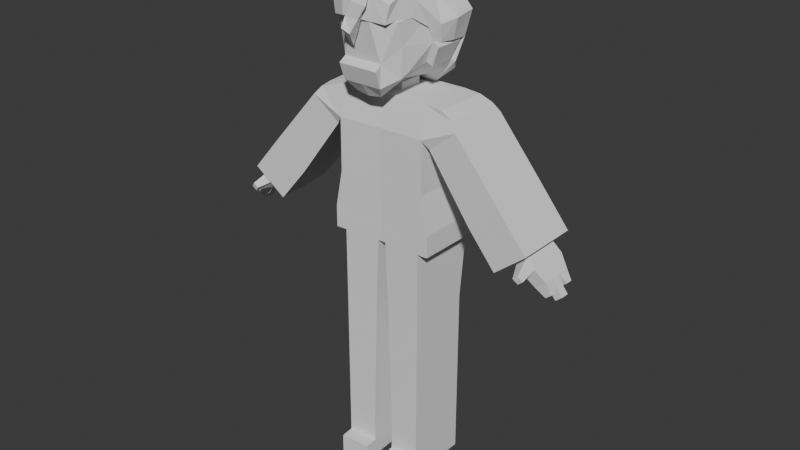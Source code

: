 # Source: h_r_is_safe.blend  (saved by Blender 4.4.32; exported with 4.5.12 LTS)
import bpy
from mathutils import Matrix  # noqa: F401  (used for matrix-valued properties, if any)

bpy.ops.wm.read_factory_settings(use_empty=True)
scene = bpy.context.scene
scene.name = 'Scene'

# ---- collections
col_collection = bpy.data.collections.new('Collection'); scene.collection.children.link(col_collection)

# ---- world
world_world = bpy.data.worlds.new('World'); scene.world = world_world
world_world.use_nodes = True; world_world.node_tree.nodes.clear()
_N = world_world.node_tree.nodes; _L = world_world.node_tree.links
n0 = _N.new('ShaderNodeOutputWorld'); n0.name = 'World Output'; n0.location = (300, 300)
n1 = _N.new('ShaderNodeBackground'); n1.name = 'Background'; n1.location = (10, 300)
n1.inputs[0].default_value = (0.05088, 0.05088, 0.05088, 1.0)
_L.new(n1.outputs[0], n0.inputs[0])
n0.is_active_output = True
world_world.color = (0.05088, 0.05088, 0.05088)
world_world.sun_shadow_jitter_overblur = 0.0

# ---- meshes
me_cube_002 = bpy.data.meshes.new('Cube.002')
me_cube_002.from_pydata([(-5.303, 6.991, -0.6444), (-7.518, 8.347, -42.53), (4.962, 6.559, -0.6444), (6.387, 7.805, -42.53), (-1.928, 1.553, -0.1719), (2.582, 1.393, -0.1719), (-1.928, 1.553, 2.328), (2.582, 1.393, 2.328), (-7.575, 7.209, -11.07), (6.391, 6.691, -11.24), (-7.572, 7.269, -29.51), (6.393, 6.725, -29.51), (-5.079, 9.557, -1.082), (5.187, 9.125, -1.082), (-5.819, 11.09, -3.416), (5.219, 10.66, -3.59), (-6.377, 14.57, -34.91), (5.943, 14.1, -35.09), (-6.06, 19.22, -26.0), (6.26, 18.75, -26.18), (-6.276, 16.61, -40.7), (6.045, 16.14, -40.88), (-5.959, 21.26, -31.79), (6.362, 20.79, -31.97), (3.059, 24.69, -53.02), (2.284, 24.72, -53.01), (-3.226, 22.31, -39.9), (-6.168, 18.77, -46.85), (6.153, 18.3, -47.02), (-5.851, 23.42, -37.94), (6.469, 22.95, -38.11), (3.706, 22.04, -40.02), (3.117, 25.52, -51.44), (3.607, 20.51, -42.94), (-3.325, 20.79, -42.82), (2.342, 25.54, -51.43), (-1.882, 6.847, -0.6444), (1.54, 6.703, -0.6444), (-0.4249, 1.499, -0.1719), (1.078, 1.446, -0.1719), (-0.4249, 1.499, 2.328), (1.078, 1.446, 2.328), (-1.657, 9.413, -1.082), (1.765, 9.269, -1.082), (-2.341, 18.62, -46.9), (2.315, 18.45, -46.96), (1.296, 20.6, -42.9), (-1.015, 20.69, -42.86), (2.315, 18.45, -46.96), (-2.341, 18.62, -46.9), (-0.9157, 22.22, -39.94), (1.395, 22.13, -39.98), (-1.015, 20.69, -42.86), (1.296, 20.6, -42.9), (1.169, 24.78, -47.47), (3.417, 24.7, -47.49), (-2.984, 23.41, -50.34), (-2.876, 24.94, -47.41), (1.077, 23.25, -50.4), (3.309, 23.17, -50.42), (-0.433, 24.85, -47.43), (-0.5249, 23.32, -50.36), (1.461, 23.45, -43.72), (4.232, 23.35, -43.75), (4.124, 21.82, -46.68), (-3.825, 22.12, -46.58), (-0.9483, 22.01, -46.61), (1.362, 21.92, -46.65), (-0.8494, 23.54, -43.68), (-3.717, 23.65, -43.65), (2.342, 25.54, -51.43), (3.117, 25.52, -51.44), (2.284, 24.72, -53.01), (3.059, 24.69, -53.02), (7.984, 22.66, -43.33), (-0.3434, 25.75, -51.16), (1.168, 25.69, -51.19), (-0.4102, 24.71, -53.15), (1.102, 24.65, -53.18), (-2.723, 24.64, -53.01), (-2.64, 25.81, -50.78), (-1.38, 25.76, -50.79), (-1.462, 24.6, -53.03), (7.565, 22.58, -46.35), (7.614, 23.27, -45.02), (7.935, 21.96, -44.65), (-6.331, 13.81, -10.95), (-6.195, 16.52, -18.47), (-6.5, 12.11, -26.96), (-6.623, 9.646, -19.02), (5.82, 11.64, -27.14), (5.697, 9.178, -19.19), (6.125, 16.05, -18.65), (5.99, 13.34, -11.12), (-5.569, -0.008338, -0.6444), (6.077, -0.008338, -42.53), (4.713, -0.008338, -0.6444), (-7.85, -0.008338, -42.53), (-1.983, -0.008338, -0.1719), (2.532, -0.008338, -0.1719), (-1.983, -0.008338, 2.328), (2.532, -0.008338, 2.328), (6.137, -0.008338, -11.24), (-7.848, -0.008338, -11.16), (-7.85, -0.008338, -29.49), (6.136, -0.008338, -29.49), (-0.4782, -0.008338, 2.328), (1.027, -0.008338, 2.328), (4.515, 1.616, -50.16), (4.699, 6.245, -50.16), (-5.959, 6.661, -50.16), (-6.208, 0.6478, -50.16), (6.077, -0.008338, -50.16), (6.387, 7.805, -50.16), (-7.518, 8.347, -50.16), (-7.85, -0.008338, -50.16), (6.134, 1.567, -50.16), (6.304, 6.196, -50.16), (-7.579, 6.71, -50.16), (-7.764, 1.665, -50.16), (6.086, 0.5986, -50.16), (6.304, 6.196, -50.16), (-7.579, 6.71, -50.16), (-7.764, 1.665, -50.16), (-6.701, 8.081, -13.96), (5.619, 7.613, -14.14), (5.904, 11.62, -6.335), (-6.416, 12.09, -6.161), (6.067, 1.051, -75.06), (6.269, 6.197, -75.06), (-6.029, 6.663, -75.06), (-6.23, 1.446, -75.06), (6.093, 1.568, -123.1), (6.269, 6.197, -123.1), (-6.029, 6.663, -123.1), (-6.221, 1.618, -123.1), (6.093, 1.568, -131.0), (6.269, 6.197, -131.0), (-6.029, 6.663, -131.0), (-6.221, 1.618, -131.0), (6.093, 1.568, -137.6), (6.269, 6.197, -137.6), (-6.029, 6.663, -137.6), (-6.221, 1.618, -137.6), (8.728, 1.507, -131.0), (8.904, 6.136, -131.0), (8.728, 1.507, -137.6), (8.904, 6.136, -137.6), (3.117, 25.52, -51.44), (3.059, 24.69, -53.02), (2.342, 25.54, -51.43), (2.284, 24.72, -53.01), (-0.3107, 26.4, -53.02), (1.201, 26.34, -53.04), (-0.3775, 25.36, -55.01), (1.134, 25.3, -55.04)], [], [(103, 94, 0, 8), (36, 42, 12, 0), (96, 2, 5, 99), (36, 0, 4, 38), (99, 5, 7, 101), (38, 4, 6, 40), (127, 86, 89, 124), (104, 103, 8, 10), (97, 104, 10, 1), (37, 43, 42, 36), (8, 0, 12, 14), (16, 18, 22, 20), (92, 90, 17, 19), (19, 17, 21, 23), (23, 21, 28, 30), (20, 22, 29, 27), (37, 2, 13, 43), (24, 25, 151, 149), (44, 52, 47, 49), (71, 73, 24, 32), (35, 32, 148, 150), (66, 65, 56, 61), (25, 35, 150, 151), (53, 45, 48, 46), (53, 45, 44, 52), (73, 72, 25, 24), (2, 9, 15, 13), (63, 64, 59, 55), (62, 63, 55, 54), (32, 24, 149, 148), (149, 151, 150, 148), (70, 71, 32, 35), (22, 23, 30, 29), (18, 19, 23, 22), (17, 16, 20, 21), (21, 20, 27, 44, 45, 28), (92, 19, 18, 87), (88, 16, 17, 90), (42, 43, 13, 15, 14, 12), (10, 11, 3, 1), (8, 9, 11, 10), (5, 39, 41, 7), (39, 38, 40, 41), (2, 37, 39, 5), (37, 36, 38, 39), (1, 3, 113, 114), (56, 57, 80, 79), (55, 59, 73, 71), (54, 58, 78, 76), (64, 67, 58, 59), (69, 68, 60, 57), (65, 69, 57, 56), (67, 66, 61, 58), (68, 62, 54, 60), (50, 51, 62, 68), (53, 52, 66, 67), (34, 26, 69, 65), (26, 50, 68, 69), (33, 53, 67, 64), (51, 31, 63, 62), (33, 64, 83, 85), (52, 34, 65, 66), (31, 33, 85, 74), (64, 63, 84, 83), (63, 31, 74, 84), (72, 70, 35, 25), (58, 54, 70, 72), (59, 58, 72, 73), (54, 55, 71, 70), (75, 76, 153, 152), (61, 60, 75, 77), (58, 61, 77, 78), (60, 54, 76, 75), (82, 79, 80, 81), (61, 56, 79, 82), (57, 60, 81, 80), (60, 61, 82, 81), (74, 85, 83, 84), (125, 124, 89, 91), (127, 126, 93, 86), (93, 91, 90, 92), (89, 86, 87, 88), (125, 91, 93, 126), (86, 93, 92, 87), (91, 89, 88, 90), (40, 106, 107, 41), (11, 9, 102, 105), (41, 107, 101, 7), (6, 100, 106, 40), (4, 98, 100, 6), (9, 2, 96, 102), (3, 11, 105, 95), (0, 94, 98, 4), (88, 87, 18, 16), (97, 1, 114, 115), (3, 95, 112, 113), (95, 97, 115, 112), (108, 109, 113, 112), (109, 110, 114, 113), (110, 111, 115, 114), (111, 108, 112, 115), (118, 119, 116, 117), (123, 122, 130, 131), (116, 119, 123, 120), (118, 117, 121, 122), (119, 118, 122, 123), (117, 116, 120, 121), (9, 125, 126, 15), (14, 15, 126, 127), (9, 8, 124, 125), (14, 127, 124, 8), (130, 129, 133, 134), (121, 120, 128, 129), (120, 123, 131, 128), (122, 121, 129, 130), (135, 134, 138, 139), (131, 130, 134, 135), (129, 128, 132, 133), (128, 131, 135, 132), (136, 139, 143, 140), (133, 132, 136, 137), (132, 135, 139, 136), (134, 133, 137, 138), (142, 141, 140, 143), (138, 137, 141, 142), (139, 138, 142, 143), (141, 137, 145, 147), (145, 144, 146, 147), (140, 141, 147, 146), (136, 140, 146, 144), (137, 136, 144, 145), (31, 51, 50, 26, 34, 52, 44, 27, 29, 30, 28, 45, 53, 33), (155, 154, 152, 153), (77, 75, 152, 154), (78, 77, 154, 155), (76, 78, 155, 153)])
_uv = me_cube_002.uv_layers.new(name='UVMap')
_uv.uv.foreach_set('vector', [0.568, 0.6105, 0.625, 0.6159, 0.625, 0.75, 0.568, 0.75, 0.625, 0.8333, 0.625, 0.8333, 0.625, 0.75, 0.625, 0.75, 0.375, 0.6258, 0.375, 0.5, 0.375, 0.5, 0.375, 0.6183, 0.625, 0.8333, 0.625, 0.75, 0.625, 0.75, 0.625, 0.8333, 0.375, 0.6183, 0.375, 0.5, 0.375, 0.5, 0.375, 0.6183, 0.625, 0.8333, 0.625, 0.75, 0.625, 0.75, 0.625, 0.8333, 0.568, 0.75, 0.568, 0.75, 0.568, 0.75, 0.568, 0.75, 0.4524, 0.6127, 0.568, 0.6105, 0.568, 0.75, 0.4524, 0.75, 0.375, 0.6134, 0.4524, 0.6127, 0.4524, 0.75, 0.375, 0.75, 0.625, 0.9167, 0.625, 0.9167, 0.625, 0.8333, 0.625, 0.8333, 0.568, 0.75, 0.625, 0.75, 0.625, 0.75, 0.568, 0.75, 0.568, 0.75, 0.568, 0.75, 0.568, 0.75, 0.568, 0.75, 0.318, 0.5, 0.318, 0.5, 0.318, 0.5, 0.318, 0.5, 0.318, 0.5, 0.318, 0.5, 0.318, 0.5, 0.318, 0.5, 0.318, 0.5, 0.318, 0.5, 0.318, 0.5, 0.318, 0.5, 0.568, 0.75, 0.568, 0.75, 0.568, 0.75, 0.568, 0.75, 0.625, 0.9167, 0.625, 1.0, 0.625, 1.0, 0.625, 0.9167, 0.568, 0.9294, 0.568, 0.9037, 0.568, 0.9037, 0.568, 0.9294, 0.568, 0.8333, 0.568, 0.8463, 0.568, 0.8463, 0.568, 0.8333, 0.568, 0.9294, 0.568, 0.9294, 0.568, 0.9294, 0.568, 0.9294, 0.568, 0.9037, 0.568, 0.9294, 0.568, 0.9294, 0.568, 0.9037, 0.568, 0.8463, 0.568, 0.8029, 0.568, 0.8168, 0.568, 0.8463, 0.568, 0.9037, 0.568, 0.9037, 0.568, 0.9037, 0.568, 0.9037, 0.568, 0.9037, 0.568, 0.9167, 0.568, 0.9167, 0.568, 0.9037, 0.568, 0.9037, 0.568, 0.9167, 0.568, 0.8333, 0.568, 0.8463, 0.568, 0.9294, 0.568, 0.9037, 0.568, 0.9037, 0.568, 0.9294, 0.375, 0.5, 0.318, 0.5, 0.318, 0.5, 0.375, 0.5, 0.568, 0.9452, 0.568, 0.9452, 0.568, 0.9294, 0.568, 0.9294, 0.568, 0.9037, 0.568, 0.9452, 0.568, 0.9294, 0.568, 0.9037, 0.568, 0.9294, 0.568, 0.9294, 0.568, 0.9294, 0.568, 0.9294, 0.568, 0.9294, 0.568, 0.9037, 0.568, 0.9037, 0.568, 0.9294, 0.568, 0.9037, 0.568, 0.9294, 0.568, 0.9294, 0.568, 0.9037, 0.568, 0.75, 0.568, 1.0, 0.568, 1.0, 0.568, 0.75, 0.568, 0.75, 0.568, 1.0, 0.568, 1.0, 0.568, 0.75, 0.568, 1.0, 0.568, 0.75, 0.568, 0.75, 0.568, 1.0, 0.568, 1.0, 0.568, 0.75, 0.568, 0.75, 0.568, 0.8333, 0.568, 0.9167, 0.568, 1.0, 0.568, 1.0, 0.568, 1.0, 0.568, 0.75, 0.568, 0.75, 0.568, 0.75, 0.568, 0.75, 0.568, 1.0, 0.568, 1.0, 0.625, 0.8333, 0.625, 0.9167, 0.625, 1.0, 0.568, 1.0, 0.568, 0.75, 0.625, 0.75, 0.4524, 0.75, 0.4524, 1.0, 0.375, 1.0, 0.375, 0.75, 0.568, 0.75, 0.568, 1.0, 0.4524, 1.0, 0.4524, 0.75, 0.625, 1.0, 0.625, 0.9167, 0.625, 0.9167, 0.625, 1.0, 0.625, 0.9167, 0.625, 0.8333, 0.625, 0.8333, 0.625, 0.9167, 0.625, 1.0, 0.625, 0.9167, 0.625, 0.9167, 0.625, 1.0, 0.625, 0.9167, 0.625, 0.8333, 0.625, 0.8333, 0.625, 0.9167, 0.375, 0.75, 0.375, 1.0, 0.375, 1.0, 0.375, 0.75, 0.568, 0.8168, 0.568, 0.8168, 0.568, 0.8168, 0.568, 0.8168, 0.568, 0.9294, 0.568, 0.9294, 0.568, 0.9294, 0.568, 0.9294, 0.568, 0.9037, 0.568, 0.9037, 0.568, 0.9037, 0.568, 0.9037, 0.568, 0.9452, 0.568, 0.9037, 0.568, 0.9037, 0.568, 0.9294, 0.568, 0.8029, 0.568, 0.8463, 0.568, 0.8463, 0.568, 0.8168, 0.568, 0.8029, 0.568, 0.8029, 0.568, 0.8168, 0.568, 0.8168, 0.568, 0.9037, 0.568, 0.8463, 0.568, 0.8463, 0.568, 0.9037, 0.568, 0.8463, 0.568, 0.9037, 0.568, 0.9037, 0.568, 0.8463, 0.568, 0.8463, 0.568, 0.9037, 0.568, 0.9037, 0.568, 0.8463, 0.568, 0.9037, 0.568, 0.8463, 0.568, 0.8463, 0.568, 0.9037, 0.568, 0.789, 0.568, 0.789, 0.568, 0.8029, 0.568, 0.8029, 0.568, 0.789, 0.568, 0.8463, 0.568, 0.8463, 0.568, 0.8029, 0.568, 0.961, 0.568, 0.9037, 0.568, 0.9037, 0.568, 0.9452, 0.568, 0.9037, 0.568, 0.961, 0.568, 0.9452, 0.568, 0.9037, 0.568, 0.961, 0.568, 0.9452, 0.568, 0.9452, 0.568, 0.961, 0.568, 0.8463, 0.568, 0.789, 0.568, 0.8029, 0.568, 0.8463, 0.568, 0.961, 0.568, 0.961, 0.568, 0.961, 0.568, 0.961, 0.568, 0.9452, 0.568, 0.9452, 0.568, 0.9452, 0.568, 0.9452, 0.568, 0.9452, 0.568, 0.961, 0.568, 0.961, 0.568, 0.9452, 0.568, 0.9037, 0.568, 0.9037, 0.568, 0.9037, 0.568, 0.9037, 0.568, 0.9037, 0.568, 0.9037, 0.568, 0.9037, 0.568, 0.9037, 0.568, 0.9294, 0.568, 0.9037, 0.568, 0.9037, 0.568, 0.9294, 0.568, 0.9037, 0.568, 0.9294, 0.568, 0.9294, 0.568, 0.9037, 0.568, 0.8463, 0.568, 0.9037, 0.568, 0.9037, 0.568, 0.8463, 0.568, 0.8463, 0.568, 0.8463, 0.568, 0.8463, 0.568, 0.8463, 0.568, 0.9037, 0.568, 0.8463, 0.568, 0.8463, 0.568, 0.9037, 0.568, 0.8463, 0.568, 0.9037, 0.568, 0.9037, 0.568, 0.8463, 0.568, 0.8463, 0.568, 0.8168, 0.568, 0.8168, 0.568, 0.8463, 0.568, 0.8463, 0.568, 0.8168, 0.568, 0.8168, 0.568, 0.8463, 0.568, 0.8168, 0.568, 0.8463, 0.568, 0.8463, 0.568, 0.8168, 0.568, 0.8463, 0.568, 0.8463, 0.568, 0.8463, 0.568, 0.8463, 0.568, 0.961, 0.568, 0.961, 0.568, 0.9452, 0.568, 0.9452, 0.568, 1.0, 0.568, 0.75, 0.568, 0.75, 0.568, 1.0, 0.568, 0.75, 0.568, 1.0, 0.568, 1.0, 0.568, 0.75, 0.318, 0.5, 0.318, 0.5, 0.318, 0.5, 0.318, 0.5, 0.568, 0.75, 0.568, 0.75, 0.568, 0.75, 0.568, 0.75, 0.318, 0.5, 0.318, 0.5, 0.318, 0.5, 0.318, 0.5, 0.568, 0.75, 0.568, 1.0, 0.568, 1.0, 0.568, 0.75, 0.568, 1.0, 0.568, 0.75, 0.568, 0.75, 0.568, 1.0, 0.625, 0.5833, 0.7522, 0.5833, 0.7478, 0.6667, 0.625, 0.6667, 0.2024, 0.5, 0.318, 0.5, 0.318, 0.6292, 0.2024, 0.6271, 0.625, 0.6667, 0.7478, 0.6667, 0.7433, 0.75, 0.625, 0.75, 0.625, 0.5, 0.7567, 0.5, 0.7522, 0.5833, 0.625, 0.5833, 0.625, 0.75, 0.625, 0.6183, 0.625, 0.6183, 0.625, 0.75, 0.318, 0.5, 0.375, 0.5, 0.375, 0.6258, 0.318, 0.6292, 0.125, 0.5, 0.2024, 0.5, 0.2024, 0.6271, 0.125, 0.6278, 0.625, 0.75, 0.625, 0.6159, 0.625, 0.6183, 0.625, 0.75, 0.568, 0.75, 0.568, 0.75, 0.568, 0.75, 0.568, 0.75, 0.375, 0.6134, 0.375, 0.75, 0.375, 0.75, 0.375, 0.6134, 0.125, 0.5, 0.125, 0.6278, 0.125, 0.6278, 0.125, 0.5, 0.0, 0.0, 0.0, 0.0, 0.0, 0.0, 0.0, 0.0, 0.5228, 0.2208, 0.5985, 0.2208, 0.625, 0.25, 0.4972, 0.25, 0.5985, 0.2208, 0.5985, 0.02919, 0.625, 0.0, 0.625, 0.25, 0.5985, 0.02919, 0.516, 0.02919, 0.4884, 0.0, 0.625, 0.0, 0.516, 0.02919, 0.5228, 0.2208, 0.4972, 0.25, 0.4884, 0.0, 0.5985, 0.02919, 0.516, 0.02919, 0.5228, 0.2208, 0.5985, 0.2208, 0.516, 0.02919, 0.5985, 0.02919, 0.5985, 0.02919, 0.516, 0.02919, 0.5228, 0.2208, 0.516, 0.02919, 0.516, 0.02919, 0.5228, 0.2208, 0.5985, 0.02919, 0.5985, 0.2208, 0.5985, 0.2208, 0.5985, 0.02919, 0.516, 0.02919, 0.5985, 0.02919, 0.5985, 0.02919, 0.516, 0.02919, 0.5985, 0.2208, 0.5228, 0.2208, 0.5228, 0.2208, 0.5985, 0.2208, 0.318, 0.5, 0.318, 0.5, 0.318, 0.5, 0.318, 0.5, 0.568, 0.75, 0.568, 1.0, 0.568, 1.0, 0.568, 0.75, 0.568, 1.0, 0.568, 0.75, 0.568, 0.75, 0.568, 1.0, 0.568, 0.75, 0.568, 0.75, 0.568, 0.75, 0.568, 0.75, 0.5985, 0.02919, 0.5985, 0.2208, 0.5985, 0.2208, 0.5985, 0.02919, 0.5985, 0.2208, 0.5228, 0.2208, 0.5228, 0.2208, 0.5985, 0.2208, 0.5228, 0.2208, 0.516, 0.02919, 0.516, 0.02919, 0.5228, 0.2208, 0.5985, 0.02919, 0.5985, 0.2208, 0.5985, 0.2208, 0.5985, 0.02919, 0.516, 0.02919, 0.5985, 0.02919, 0.5985, 0.02919, 0.516, 0.02919, 0.516, 0.02919, 0.5985, 0.02919, 0.5985, 0.02919, 0.516, 0.02919, 0.5985, 0.2208, 0.5228, 0.2208, 0.5228, 0.2208, 0.5985, 0.2208, 0.5228, 0.2208, 0.516, 0.02919, 0.516, 0.02919, 0.5228, 0.2208, 0.5228, 0.2208, 0.516, 0.02919, 0.516, 0.02919, 0.5228, 0.2208, 0.5985, 0.2208, 0.5228, 0.2208, 0.5228, 0.2208, 0.5985, 0.2208, 0.5228, 0.2208, 0.516, 0.02919, 0.516, 0.02919, 0.5228, 0.2208, 0.5985, 0.02919, 0.5985, 0.2208, 0.5985, 0.2208, 0.5985, 0.02919, 0.5985, 0.02919, 0.5985, 0.2208, 0.5228, 0.2208, 0.516, 0.02919, 0.5985, 0.02919, 0.5985, 0.2208, 0.5985, 0.2208, 0.5985, 0.02919, 0.516, 0.02919, 0.5985, 0.02919, 0.5985, 0.02919, 0.516, 0.02919, 0.5985, 0.2208, 0.5985, 0.2208, 0.5985, 0.2208, 0.5985, 0.2208, 0.5985, 0.2208, 0.5228, 0.2208, 0.5228, 0.2208, 0.5985, 0.2208, 0.5228, 0.2208, 0.5985, 0.2208, 0.5985, 0.2208, 0.5228, 0.2208, 0.5228, 0.2208, 0.5228, 0.2208, 0.5228, 0.2208, 0.5228, 0.2208, 0.5985, 0.2208, 0.5228, 0.2208, 0.5228, 0.2208, 0.5985, 0.2208, 0.568, 0.961, 0.568, 0.9037, 0.568, 0.8463, 0.568, 0.789, 0.568, 0.789, 0.568, 0.8463, 0.568, 0.8333, 0.568, 0.75, 0.568, 0.75, 0.568, 1.0, 0.568, 1.0, 0.568, 0.9167, 0.568, 0.9037, 0.568, 0.961, 0.568, 0.9037, 0.568, 0.8463, 0.568, 0.8463, 0.568, 0.9037, 0.568, 0.8463, 0.568, 0.8463, 0.568, 0.8463, 0.568, 0.8463, 0.568, 0.9037, 0.568, 0.8463, 0.568, 0.8463, 0.568, 0.9037, 0.568, 0.9037, 0.568, 0.9037, 0.568, 0.9037, 0.568, 0.9037])
me_cube_002.update()
me_cube = bpy.data.meshes.new('Cube')
me_cube.from_pydata([(0.2211, -0.2236, 0.1755), (0.185, -0.2032, 0.6305), (0.2049, -0.2701, 0.1435), (0.08826, -0.2452, 0.6698), (0.2218, -0.3193, 0.4938), (0.2218, -0.2701, 0.3411), (0.2379, 0.09232, 0.2061), (0.2379, -0.07247, 0.2061), (0.2218, -0.07367, 0.6326), (0.09, -0.09191, 0.07815), (0.09, 0.1201, 0.05108), (0.2975, -0.09191, 0.3419), (0.2975, 0.1118, 0.3419), (0.296, -0.09191, 0.5371), (0.1365, -0.3637, 0.2433), (0.08067, -0.413, 0.5251), (0.0, -0.2496, 0.677), (0.0, -0.09191, 0.06261), (0.0, 0.1201, 0.03553), (0.0, -0.3637, 0.2433), (0.0, -0.413, 0.5251), (0.137, -0.3728, 0.0966), (0.09273, -0.312, 0.02312), (0.0, -0.4125, 0.2102), (0.1392, -0.4125, 0.2102), (0.0, -0.3728, 0.0966), (0.0, -0.312, 0.007571), (0.2593, 0.09232, 0.1967), (0.2593, -0.07247, 0.1967), (0.3249, -0.09191, 0.3375), (0.3249, 0.1118, 0.3375), (0.08826, -0.2452, 0.6698), (0.185, -0.2032, 0.6305), (0.0, -0.2496, 0.677), (0.2379, 0.09232, 0.2061), (0.2218, -0.07367, 0.6326), (0.09, 0.1201, 0.05108), (0.2975, 0.1118, 0.3419), (0.2975, -0.09191, 0.3419), (0.296, -0.09191, 0.5371), (0.0, 0.1201, 0.03553), (0.26, 0.09232, 0.1964), (0.2814, 0.09232, 0.187), (0.2814, -0.07247, 0.187), (0.3389, -0.09191, 0.3163), (0.3389, 0.1118, 0.3163), (-0.2211, -0.2236, 0.1755), (-0.185, -0.2032, 0.6305), (-0.2049, -0.2701, 0.1435), (-0.08826, -0.2452, 0.6698), (-0.2218, -0.3193, 0.4938), (-0.2218, -0.2701, 0.3411), (-0.2379, 0.09232, 0.2061), (-0.2379, -0.07247, 0.2061), (-0.2218, -0.07367, 0.6326), (-0.09, -0.09191, 0.07815), (-0.09, 0.1201, 0.05108), (-0.2975, -0.09191, 0.3419), (-0.2975, 0.1118, 0.3419), (-0.296, -0.09191, 0.5371), (-0.1365, -0.3637, 0.2433), (-0.08067, -0.413, 0.5251), (-0.137, -0.3728, 0.0966), (-0.09273, -0.312, 0.02312), (-0.1392, -0.4125, 0.2102), (-0.2593, 0.09232, 0.1967), (-0.2593, -0.07247, 0.1967), (-0.3249, -0.09191, 0.3375), (-0.3249, 0.1118, 0.3375), (-0.08826, -0.2452, 0.6698), (-0.185, -0.2032, 0.6305), (-0.2379, 0.09232, 0.2061), (-0.2218, -0.07367, 0.6326), (-0.09, 0.1201, 0.05108), (-0.2975, 0.1118, 0.3419), (-0.2975, -0.09191, 0.3419), (-0.296, -0.09191, 0.5371), (-0.26, 0.09232, 0.1964), (-0.2814, 0.09232, 0.187), (-0.2814, -0.07247, 0.187), (-0.3389, -0.09191, 0.3163), (-0.3389, 0.1118, 0.3163)], [], [(15, 3, 1, 4), (2, 9, 22, 21), (17, 9, 10, 18), (2, 0, 7, 9), (9, 7, 6, 10), (13, 8, 35, 39), (0, 5, 11, 7), (11, 12, 30, 29), (5, 4, 13, 11), (12, 11, 38, 37), (4, 1, 8, 13), (1, 3, 31, 32), (2, 14, 5, 0), (14, 15, 4, 5), (9, 17, 26, 22), (19, 20, 15, 14), (20, 16, 3, 15), (3, 16, 33, 31), (10, 6, 34, 36), (11, 13, 39, 38), (18, 10, 36, 40), (6, 12, 37, 34), (8, 1, 32, 35), (25, 21, 22, 26), (25, 23, 24, 21), (19, 14, 24, 23), (14, 2, 21, 24), (28, 29, 44, 43), (6, 7, 28, 27), (12, 6, 27, 30), (7, 11, 29, 28), (43, 44, 45, 42), (27, 28, 43, 42), (27, 6, 41, 42), (30, 27, 42, 45), (29, 30, 45, 44), (61, 50, 47, 49), (48, 62, 63, 55), (17, 18, 56, 55), (48, 55, 53, 46), (55, 56, 52, 53), (59, 76, 72, 54), (46, 53, 57, 51), (57, 67, 68, 58), (51, 57, 59, 50), (58, 74, 75, 57), (50, 59, 54, 47), (47, 70, 69, 49), (48, 46, 51, 60), (60, 51, 50, 61), (55, 63, 26, 17), (19, 60, 61, 20), (20, 61, 49, 16), (49, 69, 33, 16), (56, 73, 71, 52), (57, 75, 76, 59), (18, 40, 73, 56), (52, 71, 74, 58), (54, 72, 70, 47), (25, 26, 63, 62), (25, 62, 64, 23), (19, 23, 64, 60), (60, 64, 62, 48), (66, 79, 80, 67), (52, 65, 66, 53), (58, 68, 65, 52), (53, 66, 67, 57), (79, 78, 81, 80), (65, 78, 79, 66), (65, 78, 77, 52), (68, 81, 78, 65), (67, 80, 81, 68)])
_uv = me_cube.uv_layers.new(name='UVMap')
_uv.uv.foreach_set('vector', [0.5417, 0.4167, 0.625, 0.4167, 0.625, 0.5, 0.5417, 0.5, 0.2917, 0.5, 0.2917, 0.5833, 0.2917, 0.5833, 0.2917, 0.5, 0.25, 0.5833, 0.2917, 0.5833, 0.2917, 0.6667, 0.25, 0.6667, 0.2917, 0.5, 0.375, 0.5, 0.375, 0.5833, 0.2917, 0.5833, 0.2917, 0.5833, 0.375, 0.5833, 0.375, 0.6667, 0.2917, 0.6667, 0.5417, 0.5833, 0.625, 0.5833, 0.625, 0.5833, 0.5417, 0.5833, 0.375, 0.5, 0.4583, 0.5, 0.4583, 0.5833, 0.375, 0.5833, 0.4583, 0.5833, 0.4583, 0.6667, 0.4583, 0.6667, 0.4583, 0.5833, 0.4583, 0.5, 0.5417, 0.5, 0.5417, 0.5833, 0.4583, 0.5833, 0.4583, 0.6667, 0.4583, 0.5833, 0.4583, 0.5833, 0.4583, 0.6667, 0.5417, 0.5, 0.625, 0.5, 0.625, 0.5833, 0.5417, 0.5833, 0.625, 0.5, 0.625, 0.4167, 0.625, 0.4167, 0.625, 0.5, 0.375, 0.4167, 0.4583, 0.4167, 0.4583, 0.5, 0.375, 0.5, 0.4583, 0.4167, 0.5417, 0.4167, 0.5417, 0.5, 0.4583, 0.5, 0.2917, 0.5833, 0.25, 0.5833, 0.25, 0.5833, 0.2917, 0.5833, 0.4583, 0.375, 0.5417, 0.375, 0.5417, 0.4167, 0.4583, 0.4167, 0.5417, 0.375, 0.625, 0.375, 0.625, 0.4167, 0.5417, 0.4167, 0.625, 0.4167, 0.625, 0.375, 0.625, 0.375, 0.625, 0.4167, 0.2917, 0.6667, 0.375, 0.6667, 0.375, 0.6667, 0.2917, 0.6667, 0.4583, 0.5833, 0.5417, 0.5833, 0.5417, 0.5833, 0.4583, 0.5833, 0.25, 0.6667, 0.2917, 0.6667, 0.2917, 0.6667, 0.25, 0.6667, 0.375, 0.6667, 0.4583, 0.6667, 0.4583, 0.6667, 0.375, 0.6667, 0.625, 0.5833, 0.625, 0.5, 0.625, 0.5, 0.625, 0.5833, 0.25, 0.5, 0.2917, 0.5, 0.2917, 0.5833, 0.25, 0.5833, 0.375, 0.375, 0.4583, 0.375, 0.4583, 0.4167, 0.375, 0.4167, 0.4583, 0.375, 0.4583, 0.4167, 0.4583, 0.4167, 0.4583, 0.375, 0.4583, 0.4167, 0.375, 0.4167, 0.375, 0.4167, 0.4583, 0.4167, 0.375, 0.5833, 0.4583, 0.5833, 0.4583, 0.5833, 0.375, 0.5833, 0.375, 0.6667, 0.375, 0.5833, 0.375, 0.5833, 0.375, 0.6667, 0.4583, 0.6667, 0.375, 0.6667, 0.375, 0.6667, 0.4583, 0.6667, 0.375, 0.5833, 0.4583, 0.5833, 0.4583, 0.5833, 0.375, 0.5833, 0.375, 0.5833, 0.4583, 0.5833, 0.4583, 0.6667, 0.375, 0.6667, 0.375, 0.6667, 0.375, 0.5833, 0.375, 0.5833, 0.375, 0.6667, 0.375, 0.6667, 0.375, 0.6667, 0.375, 0.6667, 0.375, 0.6667, 0.4583, 0.6667, 0.375, 0.6667, 0.375, 0.6667, 0.4583, 0.6667, 0.4583, 0.5833, 0.4583, 0.6667, 0.4583, 0.6667, 0.4583, 0.5833, 0.5417, 0.4167, 0.5417, 0.5, 0.625, 0.5, 0.625, 0.4167, 0.2917, 0.5, 0.2917, 0.5, 0.2917, 0.5833, 0.2917, 0.5833, 0.25, 0.5833, 0.25, 0.6667, 0.2917, 0.6667, 0.2917, 0.5833, 0.2917, 0.5, 0.2917, 0.5833, 0.375, 0.5833, 0.375, 0.5, 0.2917, 0.5833, 0.2917, 0.6667, 0.375, 0.6667, 0.375, 0.5833, 0.5417, 0.5833, 0.5417, 0.5833, 0.625, 0.5833, 0.625, 0.5833, 0.375, 0.5, 0.375, 0.5833, 0.4583, 0.5833, 0.4583, 0.5, 0.4583, 0.5833, 0.4583, 0.5833, 0.4583, 0.6667, 0.4583, 0.6667, 0.4583, 0.5, 0.4583, 0.5833, 0.5417, 0.5833, 0.5417, 0.5, 0.4583, 0.6667, 0.4583, 0.6667, 0.4583, 0.5833, 0.4583, 0.5833, 0.5417, 0.5, 0.5417, 0.5833, 0.625, 0.5833, 0.625, 0.5, 0.625, 0.5, 0.625, 0.5, 0.625, 0.4167, 0.625, 0.4167, 0.375, 0.4167, 0.375, 0.5, 0.4583, 0.5, 0.4583, 0.4167, 0.4583, 0.4167, 0.4583, 0.5, 0.5417, 0.5, 0.5417, 0.4167, 0.2917, 0.5833, 0.2917, 0.5833, 0.25, 0.5833, 0.25, 0.5833, 0.4583, 0.375, 0.4583, 0.4167, 0.5417, 0.4167, 0.5417, 0.375, 0.5417, 0.375, 0.5417, 0.4167, 0.625, 0.4167, 0.625, 0.375, 0.625, 0.4167, 0.625, 0.4167, 0.625, 0.375, 0.625, 0.375, 0.2917, 0.6667, 0.2917, 0.6667, 0.375, 0.6667, 0.375, 0.6667, 0.4583, 0.5833, 0.4583, 0.5833, 0.5417, 0.5833, 0.5417, 0.5833, 0.25, 0.6667, 0.25, 0.6667, 0.2917, 0.6667, 0.2917, 0.6667, 0.375, 0.6667, 0.375, 0.6667, 0.4583, 0.6667, 0.4583, 0.6667, 0.625, 0.5833, 0.625, 0.5833, 0.625, 0.5, 0.625, 0.5, 0.25, 0.5, 0.25, 0.5833, 0.2917, 0.5833, 0.2917, 0.5, 0.375, 0.375, 0.375, 0.4167, 0.4583, 0.4167, 0.4583, 0.375, 0.4583, 0.375, 0.4583, 0.375, 0.4583, 0.4167, 0.4583, 0.4167, 0.4583, 0.4167, 0.4583, 0.4167, 0.375, 0.4167, 0.375, 0.4167, 0.375, 0.5833, 0.375, 0.5833, 0.4583, 0.5833, 0.4583, 0.5833, 0.375, 0.6667, 0.375, 0.6667, 0.375, 0.5833, 0.375, 0.5833, 0.4583, 0.6667, 0.4583, 0.6667, 0.375, 0.6667, 0.375, 0.6667, 0.375, 0.5833, 0.375, 0.5833, 0.4583, 0.5833, 0.4583, 0.5833, 0.375, 0.5833, 0.375, 0.6667, 0.4583, 0.6667, 0.4583, 0.5833, 0.375, 0.6667, 0.375, 0.6667, 0.375, 0.5833, 0.375, 0.5833, 0.375, 0.6667, 0.375, 0.6667, 0.375, 0.6667, 0.375, 0.6667, 0.4583, 0.6667, 0.4583, 0.6667, 0.375, 0.6667, 0.375, 0.6667, 0.4583, 0.5833, 0.4583, 0.5833, 0.4583, 0.6667, 0.4583, 0.6667])
me_cube.update()
me_cube_001 = bpy.data.meshes.new('Cube.001')
me_cube_001.from_pydata([(0.08826, -0.3154, 0.5082), (0.2114, -0.3252, 0.5009), (0.2218, 0.05989, 0.5614), (0.185, 0.1305, 0.6065), (0.2218, 0.2106, 0.3421), (0.185, 0.1822, 0.2116), (0.1065, 0.2232, 0.1514), (0.0, -0.3198, 0.6147), (0.2379, 0.09232, 0.2061), (0.258, -0.2281, 0.5067), (0.2218, 0.19, 0.5059), (0.0, 0.237, 0.138), (0.0964, 0.17, 0.6505), (0.09, 0.07933, 0.6551), (0.09, -0.09312, 0.6659), (0.0, -0.09312, 0.7094), (0.0, 0.07933, 0.7154), (0.09, 0.1201, 0.05108), (0.1219, 0.2884, 0.3604), (0.09949, 0.2541, 0.5276), (0.2975, 0.1118, 0.3419), (0.2975, -0.09191, 0.3419), (0.296, 0.1118, 0.4767), (0.296, -0.1314, 0.441), (0.0, 0.177, 0.653), (0.0, 0.1201, 0.03553), (0.0, 0.3043, 0.3543), (0.0, 0.2633, 0.5269), (0.1099, -0.3384, 0.7507), (0.2267, -0.2921, 0.6481), (0.3077, 0.1214, 0.6293), (0.2622, 0.1749, 0.6174), (0.0, -0.345, 0.7603), (0.2951, 0.1311, 0.1703), (0.2721, -0.2156, 0.6096), (0.2853, 0.2118, 0.5525), (0.1455, 0.2406, 0.7086), (0.1816, -0.1025, 0.8135), (0.0, -0.1035, 0.8147), (0.3496, 0.1442, 0.3336), (0.3297, -0.05703, 0.3409), (0.3606, 0.1513, 0.5392), (0.3549, -0.09095, 0.4599), (0.04496, -0.4266, 0.5058), (0.1875, -0.3841, 0.4878), (-0.04586, -0.431, 0.5129), (0.1032, -0.4193, 0.668), (0.2143, -0.3741, 0.6061), (0.0, -0.4253, 0.6769), (0.2399, -0.08412, 0.5341), (0.09, -0.006891, 0.6605), (0.2975, 0.009925, 0.3419), (0.296, -0.009812, 0.4589), (0.0, -0.006891, 0.7124), (0.283, -0.06844, 0.6507), (0.3534, 0.02614, 0.338), (0.4018, 0.004766, 0.4853), (-0.08826, -0.3154, 0.5082), (-0.2114, -0.3252, 0.5009), (-0.2218, 0.05989, 0.5614), (-0.185, 0.1305, 0.6065), (-0.2218, 0.2106, 0.3421), (-0.185, 0.1822, 0.2116), (-0.1065, 0.2232, 0.1514), (-0.2379, 0.09232, 0.2061), (-0.258, -0.2281, 0.5067), (-0.2218, 0.19, 0.5059), (-0.0964, 0.17, 0.6505), (-0.09, 0.07933, 0.6551), (-0.09, -0.09312, 0.6659), (-0.09, 0.1201, 0.05108), (-0.1219, 0.2884, 0.3604), (-0.09949, 0.2541, 0.5276), (-0.2975, 0.1118, 0.3419), (-0.2975, -0.09191, 0.3419), (-0.296, 0.1118, 0.4767), (-0.296, -0.1314, 0.441), (-0.1099, -0.3384, 0.7507), (-0.2267, -0.2921, 0.6481), (-0.2938, 0.07871, 0.6917), (-0.2721, -0.2156, 0.6096), (-0.1816, -0.1025, 0.8135), (-0.3297, -0.05703, 0.3409), (-0.3549, -0.09095, 0.4599), (-0.09082, -0.4266, 0.505), (-0.1875, -0.3841, 0.4878), (-0.1032, -0.4193, 0.668), (-0.2143, -0.3741, 0.6061), (-0.2399, -0.08412, 0.5341), (-0.09, -0.006891, 0.6605), (-0.2975, 0.009925, 0.3419), (-0.296, -0.009812, 0.4589), (-0.283, -0.06844, 0.6507), (-0.3534, 0.02614, 0.338), (-0.4018, 0.004766, 0.4853), (-0.042, -0.4632, 0.5155), (0.04882, -0.4588, 0.5083), (0.003865, -0.4596, 0.6064), (0.1071, -0.4537, 0.5975), (-0.03918, -0.4015, 0.3558), (-0.03102, -0.3971, 0.35), (-0.03531, -0.4089, 0.3361), (-0.02716, -0.4083, 0.3351), (0.01083, -0.4838, 0.4261), (-0.03865, -0.5, 0.4556), (-0.04252, -0.4158, 0.4257), (0.006966, -0.4114, 0.4192), (0.2938, 0.07871, 0.6917), (0.4023, 0.1401, 0.5075), (0.3109, 0.1421, 0.6952), (0.2807, 0.1849, 0.6792), (0.3171, 0.1611, 0.6674), (0.2969, 0.1849, 0.6622), (0.2794, 0.2309, 0.7288), (0.271, 0.2426, 0.7243), (0.2594, 0.2478, 0.7297), (0.2667, 0.2335, 0.737), (0.2946, 0.1597, 0.7154), (0.2632, 0.2041, 0.6987), (0.2143, 0.2255, 0.7211), (0.2427, 0.1708, 0.7498), (0.2874, 0.1872, 0.7254), (0.2666, 0.2165, 0.7144), (0.235, 0.2304, 0.7289), (0.2537, 0.1944, 0.7478), (0.2796, 0.2102, 0.7289), (0.2672, 0.2276, 0.7223), (0.2491, 0.2356, 0.7306), (0.2601, 0.2143, 0.7417), (0.329, 0.178, 0.7076), (0.3127, 0.201, 0.699), (0.3323, 0.1882, 0.6926), (0.3214, 0.201, 0.6898), (-0.2951, 0.1311, 0.1703), (0.0, 0.1718, -0.02151), (0.05834, 0.2693, -0.03031), (0.2258, 0.1749, 0.6557), (0.2701, 0.2459, 0.5305), (0.2753, 0.2664, 0.3323), (0.1024, 0.2782, 0.7206), (0.1814, 0.1029, 0.7996), (0.0, 0.1044, 0.8005), (0.133, 0.4177, 0.3739), (0.106, 0.3785, 0.5744), (-0.01735, 0.2889, 0.7243), (-0.01735, 0.4383, 0.3669), (-0.01735, 0.3913, 0.574), (-0.2258, 0.1749, 0.6557), (-0.2753, 0.2664, 0.3323), (-0.2379, 0.2285, 0.1781), (-0.1386, 0.2815, 0.1107), (-0.2701, 0.2459, 0.5305), (-0.1371, 0.2782, 0.7206), (-0.1814, 0.1029, 0.7996), (-0.1677, 0.4177, 0.3739), (-0.1407, 0.3785, 0.5744), (-0.3496, 0.1442, 0.3336), (-0.4023, 0.1401, 0.5075), (-0.1185, 0.1674, -0.003786), (-0.2572, 0.2432, 0.06091), (0.1386, 0.2815, 0.1107), (0.2379, 0.2285, 0.1781), (0.0, 0.3015, 0.09606), (0.1185, 0.1674, -0.003786), (-0.05541, 0.276, -0.04753), (0.2251, 0.2211, 0.08937)], [], [(22, 10, 3, 2), (17, 6, 5, 8), (2, 3, 12, 13), (1, 9, 14, 0), (49, 2, 13, 50), (25, 11, 6, 17), (5, 6, 18, 4), (4, 18, 19, 10), (10, 19, 12, 3), (8, 5, 4, 20), (20, 4, 10, 22), (51, 20, 22, 52), (52, 22, 2, 49), (18, 26, 27, 19), (50, 13, 16, 53), (13, 12, 24, 16), (19, 27, 24, 12), (6, 11, 26, 18), (0, 14, 15, 7), (41, 30, 31, 35), (36, 136, 118, 119), (29, 28, 37, 34), (34, 37, 107, 54), (55, 56, 108, 39), (56, 54, 107, 108), (37, 38, 141, 140), (28, 32, 38, 37), (9, 1, 29, 34), (25, 17, 163, 134), (29, 1, 44, 47), (8, 20, 39, 33), (21, 23, 42, 40), (23, 34, 42), (32, 28, 46, 48), (51, 21, 40, 55), (17, 8, 33, 163), (107, 37, 140), (44, 43, 46, 47), (45, 48, 97, 95), (0, 7, 45, 43), (28, 29, 47, 46), (1, 0, 44), (34, 23, 9), (20, 51, 55, 39), (42, 34, 54, 56), (40, 42, 56, 55), (14, 50, 53, 15), (23, 52, 49, 9), (21, 51, 52, 23), (9, 49, 50, 14), (44, 0, 43), (75, 59, 60, 66), (70, 64, 62, 63), (59, 68, 67, 60), (58, 57, 69, 65), (88, 89, 68, 59), (25, 70, 63, 11), (62, 61, 71, 63), (61, 66, 72, 71), (66, 60, 67, 72), (64, 73, 61, 62), (73, 75, 66, 61), (90, 91, 75, 73), (91, 88, 59, 75), (71, 72, 27, 26), (89, 53, 16, 68), (68, 16, 24, 67), (72, 67, 24, 27), (63, 71, 26, 11), (57, 7, 15, 69), (78, 80, 81, 77), (80, 92, 79, 81), (93, 156, 157, 94), (94, 157, 79, 92), (81, 153, 141, 38), (36, 140, 139), (77, 81, 38, 32), (65, 80, 78, 58), (25, 134, 158, 70), (78, 87, 85, 58), (64, 133, 156, 73), (74, 82, 83, 76), (76, 83, 80), (32, 48, 86, 77), (90, 93, 82, 74), (70, 158, 133, 64), (79, 153, 81), (85, 87, 86, 84), (84, 86, 48, 45), (57, 84, 45, 7), (77, 86, 87, 78), (58, 85, 57), (80, 65, 76), (73, 156, 93, 90), (83, 94, 92, 80), (82, 93, 94, 83), (69, 15, 53, 89), (76, 65, 88, 91), (74, 76, 91, 90), (65, 69, 89, 88), (85, 84, 57), (96, 95, 97, 98), (46, 43, 96, 98), (48, 46, 98, 97), (104, 103, 102, 101), (100, 99, 101, 102), (105, 104, 101, 99), (106, 105, 99, 100), (103, 106, 100, 102), (96, 43, 106, 103), (43, 45, 105, 106), (45, 95, 104, 105), (95, 96, 103, 104), (136, 31, 112, 110), (35, 31, 136, 137), (41, 35, 137, 108), (30, 41, 108, 107), (110, 112, 132, 130), (107, 136, 110, 109), (31, 30, 111, 112), (30, 107, 109, 111), (113, 116, 115, 114), (107, 140, 120, 117), (136, 107, 117, 118), (140, 36, 119, 120), (121, 122, 118, 117), (122, 123, 119, 118), (123, 124, 120, 119), (124, 121, 117, 120), (125, 126, 122, 121), (126, 127, 123, 122), (127, 128, 124, 123), (128, 125, 121, 124), (113, 114, 126, 125), (114, 115, 127, 126), (115, 116, 128, 127), (116, 113, 125, 128), (132, 131, 129, 130), (109, 110, 130, 129), (111, 109, 129, 131), (112, 111, 131, 132), (136, 36, 139), (134, 163, 135), (158, 134, 164), (161, 138, 142, 160), (138, 137, 143, 142), (137, 136, 139, 143), (33, 39, 138, 161), (39, 108, 137, 138), (142, 143, 146, 145), (140, 141, 144, 139), (143, 139, 144, 146), (160, 142, 145, 162), (157, 151, 147, 79), (79, 147, 152, 153), (149, 150, 154, 148), (148, 154, 155, 151), (151, 155, 152, 147), (133, 149, 148, 156), (156, 148, 151, 157), (154, 145, 146, 155), (153, 152, 144, 141), (155, 146, 144, 152), (150, 162, 145, 154), (158, 150, 159), (150, 149, 159), (133, 158, 159), (149, 133, 159), (160, 163, 165), (162, 150, 164), (134, 162, 164), (150, 158, 164), (163, 160, 135), (162, 134, 135), (160, 162, 135), (33, 161, 165), (163, 33, 165), (161, 160, 165)])
_uv = me_cube_001.uv_layers.new(name='UVMap')
_uv.uv.foreach_set('vector', [0.5417, 0.6667, 0.5417, 0.75, 0.625, 0.75, 0.625, 0.6667, 0.2917, 0.6667, 0.2917, 0.75, 0.375, 0.75, 0.375, 0.6667, 0.625, 0.6667, 0.625, 0.75, 0.7083, 0.75, 0.7083, 0.6667, 0.625, 0.5, 0.625, 0.5833, 0.7083, 0.5833, 0.7083, 0.5, 0.625, 0.625, 0.625, 0.6667, 0.7083, 0.6667, 0.7083, 0.625, 0.25, 0.6667, 0.25, 0.75, 0.2917, 0.75, 0.2917, 0.6667, 0.375, 0.75, 0.375, 0.8333, 0.4583, 0.8333, 0.4583, 0.75, 0.4583, 0.75, 0.4583, 0.8333, 0.5431, 0.8333, 0.5417, 0.75, 0.5417, 0.75, 0.5431, 0.8333, 0.625, 0.8333, 0.625, 0.75, 0.375, 0.6667, 0.375, 0.75, 0.4583, 0.75, 0.4583, 0.6667, 0.4583, 0.6667, 0.4583, 0.75, 0.5417, 0.75, 0.5417, 0.6667, 0.4583, 0.625, 0.4583, 0.6667, 0.5417, 0.6667, 0.5417, 0.625, 0.5417, 0.625, 0.5417, 0.6667, 0.625, 0.6667, 0.625, 0.625, 0.4583, 0.8333, 0.4583, 0.875, 0.5417, 0.875, 0.5431, 0.8333, 0.7083, 0.625, 0.7083, 0.6667, 0.75, 0.6667, 0.75, 0.625, 0.7083, 0.6667, 0.7083, 0.75, 0.75, 0.75, 0.75, 0.6667, 0.5431, 0.8333, 0.5417, 0.875, 0.625, 0.875, 0.625, 0.8333, 0.375, 0.8333, 0.375, 0.875, 0.4583, 0.875, 0.4583, 0.8333, 0.7083, 0.5, 0.7083, 0.5833, 0.75, 0.5833, 0.75, 0.5, 0.555, 0.6836, 0.5986, 0.6862, 0.5972, 0.7302, 0.5573, 0.7332, 0.625, 0.8333, 0.625, 0.75, 0.625, 0.75, 0.625, 0.8333, 0.625, 0.5, 0.7083, 0.5, 0.7083, 0.5833, 0.625, 0.5833, 0.625, 0.5833, 0.7083, 0.5833, 0.625, 0.6667, 0.625, 0.625, 0.4583, 0.625, 0.5417, 0.625, 0.5417, 0.6667, 0.4583, 0.6667, 0.5417, 0.625, 0.625, 0.625, 0.625, 0.6667, 0.5417, 0.6667, 0.7083, 0.5833, 0.75, 0.5833, 0.75, 0.6667, 0.7083, 0.6667, 0.7083, 0.5, 0.75, 0.5, 0.75, 0.5833, 0.7083, 0.5833, 0.625, 0.5833, 0.625, 0.5, 0.625, 0.5, 0.625, 0.5833, 0.25, 0.6667, 0.2917, 0.6667, 0.2917, 0.6667, 0.25, 0.6667, 0.625, 0.5, 0.625, 0.5, 0.625, 0.5, 0.625, 0.5, 0.375, 0.6667, 0.4583, 0.6667, 0.4583, 0.6667, 0.375, 0.6667, 0.4583, 0.5833, 0.5417, 0.5833, 0.5417, 0.5956, 0.4583, 0.5956, 0.5417, 0.5833, 0.625, 0.5833, 0.5417, 0.5956, 0.75, 0.5, 0.7083, 0.5, 0.7083, 0.5, 0.75, 0.5, 0.4583, 0.625, 0.4583, 0.5833, 0.4583, 0.5956, 0.4583, 0.625, 0.2917, 0.6667, 0.375, 0.6667, 0.375, 0.6667, 0.2917, 0.6667, 0.625, 0.6667, 0.7083, 0.5833, 0.7083, 0.6667, 0.625, 0.5, 0.7083, 0.5, 0.7083, 0.5, 0.625, 0.5, 0.75, 0.5, 0.75, 0.5, 0.75, 0.5, 0.75, 0.5, 0.7083, 0.5, 0.75, 0.5, 0.75, 0.5, 0.7083, 0.5, 0.7083, 0.5, 0.625, 0.5, 0.625, 0.5, 0.7083, 0.5, 0.625, 0.5, 0.7083, 0.5, 0.625, 0.5, 0.625, 0.5833, 0.5417, 0.5833, 0.625, 0.5833, 0.4583, 0.6667, 0.4583, 0.625, 0.4583, 0.625, 0.4583, 0.6667, 0.5417, 0.5956, 0.625, 0.5833, 0.625, 0.625, 0.5417, 0.625, 0.4583, 0.5956, 0.5417, 0.5956, 0.5417, 0.625, 0.4583, 0.625, 0.7083, 0.5833, 0.7083, 0.625, 0.75, 0.625, 0.75, 0.5833, 0.5417, 0.5833, 0.5417, 0.625, 0.625, 0.625, 0.625, 0.5833, 0.4583, 0.5833, 0.4583, 0.625, 0.5417, 0.625, 0.5417, 0.5833, 0.625, 0.5833, 0.625, 0.625, 0.7083, 0.625, 0.7083, 0.5833, 0.625, 0.5, 0.7083, 0.5, 0.7083, 0.5, 0.5417, 0.6667, 0.625, 0.6667, 0.625, 0.75, 0.5417, 0.75, 0.2917, 0.6667, 0.375, 0.6667, 0.375, 0.75, 0.2917, 0.75, 0.625, 0.6667, 0.7083, 0.6667, 0.7083, 0.75, 0.625, 0.75, 0.625, 0.5, 0.7083, 0.5, 0.7083, 0.5833, 0.625, 0.5833, 0.625, 0.625, 0.7083, 0.625, 0.7083, 0.6667, 0.625, 0.6667, 0.25, 0.6667, 0.2917, 0.6667, 0.2917, 0.75, 0.25, 0.75, 0.375, 0.75, 0.4583, 0.75, 0.4583, 0.8333, 0.375, 0.8333, 0.4583, 0.75, 0.5417, 0.75, 0.5431, 0.8333, 0.4583, 0.8333, 0.5417, 0.75, 0.625, 0.75, 0.625, 0.8333, 0.5431, 0.8333, 0.375, 0.6667, 0.4583, 0.6667, 0.4583, 0.75, 0.375, 0.75, 0.4583, 0.6667, 0.5417, 0.6667, 0.5417, 0.75, 0.4583, 0.75, 0.4583, 0.625, 0.5417, 0.625, 0.5417, 0.6667, 0.4583, 0.6667, 0.5417, 0.625, 0.625, 0.625, 0.625, 0.6667, 0.5417, 0.6667, 0.4583, 0.8333, 0.5431, 0.8333, 0.5417, 0.875, 0.4583, 0.875, 0.7083, 0.625, 0.75, 0.625, 0.75, 0.6667, 0.7083, 0.6667, 0.7083, 0.6667, 0.75, 0.6667, 0.75, 0.75, 0.7083, 0.75, 0.5431, 0.8333, 0.625, 0.8333, 0.625, 0.875, 0.5417, 0.875, 0.375, 0.8333, 0.4583, 0.8333, 0.4583, 0.875, 0.375, 0.875, 0.7083, 0.5, 0.75, 0.5, 0.75, 0.5833, 0.7083, 0.5833, 0.625, 0.5, 0.625, 0.5833, 0.7083, 0.5833, 0.7083, 0.5, 0.625, 0.5833, 0.625, 0.625, 0.625, 0.6667, 0.7083, 0.5833, 0.4583, 0.625, 0.4583, 0.6667, 0.5417, 0.6667, 0.5417, 0.625, 0.5417, 0.625, 0.5417, 0.6667, 0.625, 0.6667, 0.625, 0.625, 0.7083, 0.5833, 0.7083, 0.6667, 0.75, 0.6667, 0.75, 0.5833, 0.7083, 0.75, 0.7083, 0.6667, 0.7083, 0.75, 0.7083, 0.5, 0.7083, 0.5833, 0.75, 0.5833, 0.75, 0.5, 0.625, 0.5833, 0.625, 0.5833, 0.625, 0.5, 0.625, 0.5, 0.25, 0.6667, 0.25, 0.6667, 0.2917, 0.6667, 0.2917, 0.6667, 0.625, 0.5, 0.625, 0.5, 0.625, 0.5, 0.625, 0.5, 0.375, 0.6667, 0.375, 0.6667, 0.4583, 0.6667, 0.4583, 0.6667, 0.4583, 0.5833, 0.4583, 0.5956, 0.5417, 0.5956, 0.5417, 0.5833, 0.5417, 0.5833, 0.5417, 0.5956, 0.625, 0.5833, 0.75, 0.5, 0.75, 0.5, 0.7083, 0.5, 0.7083, 0.5, 0.4583, 0.625, 0.4583, 0.625, 0.4583, 0.5956, 0.4583, 0.5833, 0.2917, 0.6667, 0.2917, 0.6667, 0.375, 0.6667, 0.375, 0.6667, 0.625, 0.6667, 0.7083, 0.6667, 0.7083, 0.5833, 0.625, 0.5, 0.625, 0.5, 0.7083, 0.5, 0.7083, 0.5, 0.7083, 0.5, 0.7083, 0.5, 0.75, 0.5, 0.75, 0.5, 0.7083, 0.5, 0.7083, 0.5, 0.75, 0.5, 0.75, 0.5, 0.7083, 0.5, 0.7083, 0.5, 0.625, 0.5, 0.625, 0.5, 0.625, 0.5, 0.625, 0.5, 0.7083, 0.5, 0.625, 0.5833, 0.625, 0.5833, 0.5417, 0.5833, 0.4583, 0.6667, 0.4583, 0.6667, 0.4583, 0.625, 0.4583, 0.625, 0.5417, 0.5956, 0.5417, 0.625, 0.625, 0.625, 0.625, 0.5833, 0.4583, 0.5956, 0.4583, 0.625, 0.5417, 0.625, 0.5417, 0.5956, 0.7083, 0.5833, 0.75, 0.5833, 0.75, 0.625, 0.7083, 0.625, 0.5417, 0.5833, 0.625, 0.5833, 0.625, 0.625, 0.5417, 0.625, 0.4583, 0.5833, 0.5417, 0.5833, 0.5417, 0.625, 0.4583, 0.625, 0.625, 0.5833, 0.7083, 0.5833, 0.7083, 0.625, 0.625, 0.625, 0.625, 0.5, 0.7083, 0.5, 0.7083, 0.5, 0.7083, 0.5, 0.75, 0.5, 0.75, 0.5, 0.7083, 0.5, 0.7083, 0.5, 0.7083, 0.5, 0.7083, 0.5, 0.7083, 0.5, 0.75, 0.5, 0.7083, 0.5, 0.7083, 0.5, 0.75, 0.5, 0.75, 0.5, 0.7083, 0.5, 0.7083, 0.5, 0.75, 0.5, 0.7083, 0.5, 0.75, 0.5, 0.75, 0.5, 0.7083, 0.5, 0.75, 0.5, 0.75, 0.5, 0.75, 0.5, 0.75, 0.5, 0.7083, 0.5, 0.75, 0.5, 0.75, 0.5, 0.7083, 0.5, 0.7083, 0.5, 0.7083, 0.5, 0.7083, 0.5, 0.7083, 0.5, 0.7083, 0.5, 0.7083, 0.5, 0.7083, 0.5, 0.7083, 0.5, 0.7083, 0.5, 0.75, 0.5, 0.75, 0.5, 0.7083, 0.5, 0.75, 0.5, 0.75, 0.5, 0.75, 0.5, 0.75, 0.5, 0.75, 0.5, 0.7083, 0.5, 0.7083, 0.5, 0.75, 0.5, 0.625, 0.75, 0.5972, 0.7302, 0.5972, 0.7302, 0.625, 0.75, 0.5573, 0.7332, 0.5972, 0.7302, 0.625, 0.75, 0.5417, 0.75, 0.555, 0.6836, 0.5573, 0.7332, 0.5417, 0.75, 0.5417, 0.6667, 0.5986, 0.6862, 0.555, 0.6836, 0.5417, 0.6667, 0.625, 0.6667, 0.625, 0.75, 0.5972, 0.7302, 0.5972, 0.7302, 0.625, 0.75, 0.625, 0.6667, 0.625, 0.75, 0.625, 0.75, 0.625, 0.6667, 0.5972, 0.7302, 0.5986, 0.6862, 0.5986, 0.6862, 0.5972, 0.7302, 0.5986, 0.6862, 0.625, 0.6667, 0.625, 0.6667, 0.5986, 0.6862, 0.6566, 0.6972, 0.6781, 0.6956, 0.6767, 0.7191, 0.6582, 0.7174, 0.625, 0.6667, 0.7083, 0.6667, 0.7083, 0.6667, 0.625, 0.6667, 0.625, 0.75, 0.625, 0.6667, 0.625, 0.6667, 0.625, 0.75, 0.7083, 0.6667, 0.7083, 0.75, 0.7083, 0.75, 0.7083, 0.6667, 0.6392, 0.6814, 0.6408, 0.7344, 0.625, 0.75, 0.625, 0.6667, 0.6408, 0.7344, 0.6932, 0.7363, 0.7083, 0.75, 0.625, 0.75, 0.6932, 0.7363, 0.6947, 0.6797, 0.7083, 0.6667, 0.7083, 0.75, 0.6947, 0.6797, 0.6392, 0.6814, 0.625, 0.6667, 0.7083, 0.6667, 0.6508, 0.6923, 0.6527, 0.7228, 0.6408, 0.7344, 0.6392, 0.6814, 0.6527, 0.7228, 0.6819, 0.7249, 0.6932, 0.7363, 0.6408, 0.7344, 0.6819, 0.7249, 0.6836, 0.6904, 0.6947, 0.6797, 0.6932, 0.7363, 0.6836, 0.6904, 0.6508, 0.6923, 0.6392, 0.6814, 0.6947, 0.6797, 0.6566, 0.6972, 0.6582, 0.7174, 0.6527, 0.7228, 0.6508, 0.6923, 0.6582, 0.7174, 0.6767, 0.7191, 0.6819, 0.7249, 0.6527, 0.7228, 0.6767, 0.7191, 0.6781, 0.6956, 0.6836, 0.6904, 0.6819, 0.7249, 0.6781, 0.6956, 0.6566, 0.6972, 0.6508, 0.6923, 0.6836, 0.6904, 0.5972, 0.7302, 0.5986, 0.6862, 0.625, 0.6667, 0.625, 0.75, 0.625, 0.6667, 0.625, 0.75, 0.625, 0.75, 0.625, 0.6667, 0.5986, 0.6862, 0.625, 0.6667, 0.625, 0.6667, 0.5986, 0.6862, 0.5972, 0.7302, 0.5986, 0.6862, 0.5986, 0.6862, 0.5972, 0.7302, 0.625, 0.75, 0.625, 0.8333, 0.625, 0.8333, 0.25, 0.6667, 0.2917, 0.6667, 0.25, 0.6667, 0.2917, 0.6667, 0.25, 0.6667, 0.2917, 0.6667, 0.375, 0.75, 0.4583, 0.75, 0.4583, 0.8333, 0.375, 0.8333, 0.4583, 0.75, 0.5417, 0.75, 0.5431, 0.8333, 0.4583, 0.8333, 0.5417, 0.75, 0.625, 0.75, 0.625, 0.8333, 0.5431, 0.8333, 0.375, 0.6667, 0.4583, 0.6667, 0.4583, 0.75, 0.375, 0.75, 0.4583, 0.6667, 0.5417, 0.6667, 0.5417, 0.75, 0.4583, 0.75, 0.4583, 0.8333, 0.5431, 0.8333, 0.5417, 0.875, 0.4583, 0.875, 0.7083, 0.6667, 0.75, 0.6667, 0.75, 0.75, 0.7083, 0.75, 0.5431, 0.8333, 0.625, 0.8333, 0.625, 0.875, 0.5417, 0.875, 0.375, 0.8333, 0.4583, 0.8333, 0.4583, 0.875, 0.375, 0.875, 0.5417, 0.6667, 0.5417, 0.75, 0.625, 0.75, 0.625, 0.6667, 0.625, 0.6667, 0.625, 0.75, 0.7083, 0.75, 0.7083, 0.6667, 0.375, 0.75, 0.375, 0.8333, 0.4583, 0.8333, 0.4583, 0.75, 0.4583, 0.75, 0.4583, 0.8333, 0.5431, 0.8333, 0.5417, 0.75, 0.5417, 0.75, 0.5431, 0.8333, 0.625, 0.8333, 0.625, 0.75, 0.375, 0.6667, 0.375, 0.75, 0.4583, 0.75, 0.4583, 0.6667, 0.4583, 0.6667, 0.4583, 0.75, 0.5417, 0.75, 0.5417, 0.6667, 0.4583, 0.8333, 0.4583, 0.875, 0.5417, 0.875, 0.5431, 0.8333, 0.7083, 0.6667, 0.7083, 0.75, 0.75, 0.75, 0.75, 0.6667, 0.5431, 0.8333, 0.5417, 0.875, 0.625, 0.875, 0.625, 0.8333, 0.375, 0.8333, 0.375, 0.875, 0.4583, 0.875, 0.4583, 0.8333, 0.2917, 0.6667, 0.2917, 0.75, 0.2917, 0.6667, 0.375, 0.8333, 0.375, 0.75, 0.375, 0.8333, 0.375, 0.6667, 0.2917, 0.6667, 0.375, 0.6667, 0.375, 0.75, 0.375, 0.6667, 0.375, 0.75, 0.2917, 0.75, 0.2917, 0.6667, 0.2917, 0.75, 0.375, 0.875, 0.375, 0.8333, 0.375, 0.875, 0.25, 0.6667, 0.25, 0.75, 0.25, 0.6667, 0.2917, 0.75, 0.2917, 0.6667, 0.2917, 0.75, 0.2917, 0.6667, 0.2917, 0.75, 0.2917, 0.6667, 0.25, 0.75, 0.25, 0.6667, 0.25, 0.75, 0.375, 0.8333, 0.375, 0.875, 0.375, 0.8333, 0.375, 0.6667, 0.375, 0.75, 0.375, 0.6667, 0.2917, 0.6667, 0.375, 0.6667, 0.2917, 0.6667, 0.375, 0.75, 0.375, 0.8333, 0.375, 0.75])
me_cube_001.update()

# ---- objects
ob_empty = bpy.data.objects.new('Empty', None)
ob_cube = bpy.data.objects.new('Cube', me_cube_002)
ob_empty_001 = bpy.data.objects.new('Empty.001', None)
ob_cube_001 = bpy.data.objects.new('Cube.001', me_cube)
ob_cube_002 = bpy.data.objects.new('Cube.002', me_cube_001)

# ---- transforms, parenting, visibility, modifiers, constraints
ob_empty.location = (-1.99, -0.8896, 1.786)
ob_empty.rotation_euler = (1.571, -0.0, 1.571)
ob_empty.scale = (-1.0, 1.0, 1.0)
ob_empty.empty_display_type = 'IMAGE'
ob_empty.empty_display_size = 5.0
ob_empty.use_empty_image_alpha = True
ob_empty.color = (1.0, 1.0, 1.0, 0.299)
ob_empty.hide_select = True
ob_cube.location = (-8.731e-11, 0.1811, 2.701)
ob_cube.rotation_euler = (0.0, -0.0, -1.532)
ob_cube.scale = (0.03615, 0.04622, 0.01983)
_m = ob_cube.modifiers.new('Mirror', 'MIRROR')
_m.use_axis = (False, True, False)
ob_empty_001.location = (0.846, 1.459, 1.786)
ob_empty_001.rotation_euler = (1.571, -0.0, 3.142)
ob_empty_001.empty_display_type = 'IMAGE'
ob_empty_001.empty_display_size = 5.0
ob_empty_001.use_empty_image_alpha = True
ob_empty_001.color = (1.0, 1.0, 1.0, 0.2992)
ob_empty_001.hide_select = True
ob_cube_001.location = (0.0, 0.1811, 2.701)
ob_cube_002.location = (0.0, 0.1811, 2.701)

# ---- collection membership
col_collection.objects.link(ob_empty)
col_collection.objects.link(ob_cube)
col_collection.objects.link(ob_empty_001)
col_collection.objects.link(ob_cube_001)
col_collection.objects.link(ob_cube_002)

# ---- scene / render settings (as saved in the file)
scene.frame_start = 1; scene.frame_end = 250; scene.frame_set(0)
scene.render.engine = 'BLENDER_EEVEE_NEXT'
bpy.context.view_layer.update()

# ---- added for rendering (the .blend has no active camera and no usable light): camera, sun
cam_auto = bpy.data.cameras.new('AutoCamera')
cam_auto.lens = 50.0
cam_auto.sensor_width = 36.0
cam_auto.clip_end = 1000.0
ob_auto_camera = bpy.data.objects.new('AutoCamera', cam_auto)
scene.collection.objects.link(ob_auto_camera)
ob_auto_camera.location = (4.08591, -4.75193, 5.01268)
ob_auto_camera.rotation_euler = (1.09748, -7.21219e-08, 0.694738)
scene.camera = ob_auto_camera
light_auto_sun = bpy.data.lights.new('AutoSun', 'SUN')
light_auto_sun.energy = 3.0
light_auto_sun.angle = 0.0523599
ob_auto_sun = bpy.data.objects.new('AutoSun', light_auto_sun)
scene.collection.objects.link(ob_auto_sun)
ob_auto_sun.rotation_euler = (0.872665, 0.174533, 0.523599)
bpy.context.view_layer.update()
